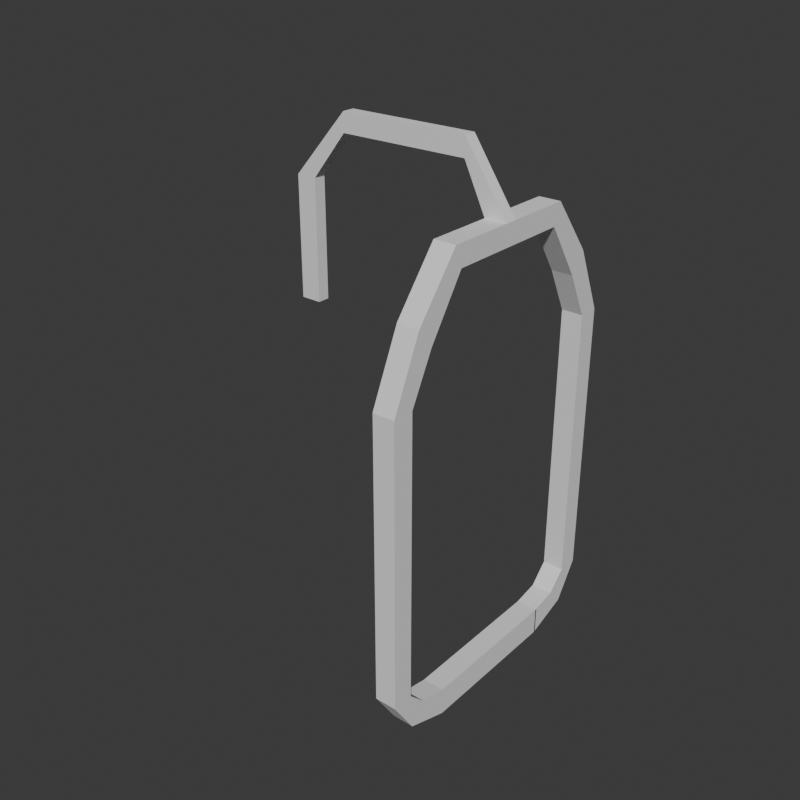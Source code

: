 # Source: shield_effect.blend  (saved by Blender 5.2.45; exported with 4.5.12 LTS)
import bpy
from mathutils import Matrix  # noqa: F401  (used for matrix-valued properties, if any)

bpy.ops.wm.read_factory_settings(use_empty=True)
scene = bpy.context.scene
scene.name = 'Scene'

# ---- collections
col_collection = bpy.data.collections.new('Collection'); scene.collection.children.link(col_collection)

# ---- world
world_world = bpy.data.worlds.new('World'); scene.world = world_world
world_world.use_nodes = True; world_world.node_tree.nodes.clear()
_N = world_world.node_tree.nodes; _L = world_world.node_tree.links
n0 = _N.new('ShaderNodeOutputWorld'); n0.name = 'World Output'; n0.location = (200, 100)
n1 = _N.new('ShaderNodeBackground'); n1.name = 'Background'; n1.location = (-200, 100)
n1.inputs[0].default_value = (0.05088, 0.05088, 0.05088, 1.0)
_L.new(n1.outputs[0], n0.inputs[0])
n0.is_active_output = True
world_world.color = (0.05088, 0.05088, 0.05088)
world_world.sun_shadow_jitter_overblur = 0.0

# ---- meshes
me_cube = bpy.data.meshes.new('Cube')
me_cube.from_pydata([(-4.117, -0.2883, 1.013), (-1.463, -0.2883, 2.215), (-4.117, 0.2883, 1.013), (-1.463, 0.2883, 2.215), (-3.156, -0.2883, 1.013), (-1.463, -0.2883, 1.867), (-3.156, 0.2883, 1.013), (-1.463, 0.2883, 1.867), (4.537, -0.2883, 2.215), (4.537, 0.2883, 2.215), (4.537, -0.2883, 1.867), (4.537, 0.2883, 1.867), (6.537, -0.2883, 1.034), (6.537, 0.2883, 1.034), (5.537, -0.2883, 1.034), (5.537, 0.2883, 1.034), (6.537, -0.2883, 0.6517), (6.537, 0.2883, 0.6517), (5.537, -0.2883, 0.6517), (5.537, 0.2883, 0.6517), (6.537, -3.346, 1.034), (5.537, -3.346, 1.034), (6.537, -3.0, 0.6517), (5.537, -3.0, 0.6517), (6.537, -3.564, -7.442), (5.537, -3.564, -7.442), (6.537, -3.564, -6.921), (5.537, -3.564, -6.921), (6.537, 3.636, -7.442), (5.537, 3.636, -7.442), (6.537, 3.636, -6.921), (5.537, 3.636, -6.921), (6.537, 3.346, 1.034), (5.537, 3.346, 1.034), (6.537, 3.0, 0.6517), (5.537, 3.0, 0.6517), (6.537, -3.346, 1.034), (5.537, -3.346, 1.034), (6.537, -3.0, 0.6517), (5.537, -3.0, 0.6517), (6.537, -5.354, 0.02039), (5.537, -5.354, 0.02039), (6.537, -4.646, -0.3479), (5.537, -4.646, -0.3479), (6.537, -6.707, -1.192), (5.537, -6.707, -1.192), (6.537, -5.707, -1.192), (5.537, -5.707, -1.192), (6.537, -6.707, -6.47), (5.537, -6.707, -6.47), (6.537, -5.707, -6.47), (5.537, -5.707, -6.47), (6.537, -5.59, -7.159), (5.537, -5.59, -7.159), (6.537, -4.824, -6.824), (5.537, -4.824, -6.824), (6.537, -3.564, -7.442), (5.537, -3.564, -7.442), (6.537, -3.564, -6.921), (5.537, -3.564, -6.921), (5.537, 3.346, 1.034), (6.537, 3.346, 1.034), (5.537, 3.0, 0.6517), (6.537, 3.0, 0.6517), (5.537, 5.354, 0.02039), (6.537, 5.354, 0.02039), (5.537, 4.646, -0.3479), (6.537, 4.646, -0.3479), (5.537, 6.707, -1.192), (6.537, 6.707, -1.192), (5.537, 5.707, -1.192), (6.537, 5.707, -1.192), (5.537, 6.707, -6.47), (6.537, 6.707, -6.47), (5.537, 5.707, -6.47), (6.537, 5.707, -6.47), (5.537, 5.59, -7.159), (6.537, 5.59, -7.159), (5.537, 4.824, -6.824), (6.537, 4.824, -6.824), (5.537, 3.564, -7.442), (6.537, 3.564, -7.442), (5.537, 3.564, -6.921), (6.537, 3.564, -6.921), (-4.117, -0.2883, -1.207), (-4.117, 0.2883, -1.207), (-3.156, -0.2883, -1.207), (-3.156, 0.2883, -1.207)], [], [(0, 1, 3, 2), (2, 3, 7, 6), (6, 7, 5, 4), (4, 5, 1, 0), (0, 2, 85, 84), (7, 3, 9, 11), (10, 11, 15, 14), (5, 7, 11, 10), (3, 1, 8, 9), (1, 5, 10, 8), (12, 14, 21, 20), (9, 8, 12, 13), (8, 10, 14, 12), (11, 9, 13, 15), (19, 17, 16, 18), (13, 17, 34, 32), (14, 15, 19, 18), (13, 12, 16, 17), (14, 18, 23, 21), (16, 12, 20, 22), (18, 16, 22, 23), (25, 27, 31, 29), (28, 29, 31, 30), (24, 25, 29, 28), (26, 24, 28, 30), (27, 26, 30, 31), (33, 32, 34, 35), (15, 13, 32, 33), (19, 15, 33, 35), (17, 19, 35, 34), (37, 39, 43, 41), (42, 40, 44, 46), (36, 37, 41, 40), (38, 36, 40, 42), (39, 38, 42, 43), (45, 47, 51, 49), (43, 42, 46, 47), (41, 43, 47, 45), (40, 41, 45, 44), (48, 49, 53, 52), (44, 45, 49, 48), (46, 44, 48, 50), (47, 46, 50, 51), (54, 52, 56, 58), (50, 48, 52, 54), (51, 50, 54, 55), (49, 51, 55, 53), (55, 54, 58, 59), (53, 55, 59, 57), (52, 53, 57, 56), (61, 63, 67, 65), (66, 64, 68, 70), (60, 61, 65, 64), (62, 60, 64, 66), (63, 62, 66, 67), (69, 71, 75, 73), (67, 66, 70, 71), (65, 67, 71, 69), (64, 65, 69, 68), (72, 73, 77, 76), (68, 69, 73, 72), (70, 68, 72, 74), (71, 70, 74, 75), (78, 76, 80, 82), (74, 72, 76, 78), (75, 74, 78, 79), (73, 75, 79, 77), (79, 78, 82, 83), (77, 79, 83, 81), (76, 77, 81, 80), (85, 87, 86, 84), (6, 4, 86, 87), (4, 0, 84, 86), (2, 6, 87, 85)])
_uv = me_cube.uv_layers.new(name='UVMap')
_uv.uv.foreach_set('vector', [0.375, 0.0, 0.625, 0.0, 0.625, 0.25, 0.375, 0.25, 0.375, 0.25, 0.625, 0.25, 0.625, 0.5, 0.375, 0.5, 0.375, 0.5, 0.625, 0.5, 0.625, 0.75, 0.375, 0.75, 0.375, 0.75, 0.625, 0.75, 0.625, 1.0, 0.375, 1.0, 0.375, 0.0, 0.375, 0.25, 0.375, 0.25, 0.375, 0.0, 0.625, 0.5, 0.625, 0.25, 0.625, 0.25, 0.625, 0.5, 0.625, 0.75, 0.625, 0.5, 0.625, 0.5, 0.625, 0.75, 0.625, 0.75, 0.625, 0.5, 0.625, 0.5, 0.625, 0.75, 0.625, 0.25, 0.625, 0.0, 0.625, 0.0, 0.625, 0.25, 0.625, 1.0, 0.625, 0.75, 0.625, 0.75, 0.625, 1.0, 0.625, 1.0, 0.625, 0.75, 0.625, 0.75, 0.625, 1.0, 0.625, 0.25, 0.625, 0.0, 0.625, 0.0, 0.625, 0.25, 0.625, 1.0, 0.625, 0.75, 0.625, 0.75, 0.625, 1.0, 0.625, 0.5, 0.625, 0.25, 0.625, 0.25, 0.625, 0.5, 0.625, 0.5, 0.875, 0.5, 0.875, 0.75, 0.625, 0.75, 0.625, 0.25, 0.625, 0.25, 0.625, 0.25, 0.625, 0.25, 0.625, 0.75, 0.625, 0.5, 0.625, 0.5, 0.625, 0.75, 0.625, 0.25, 0.625, 0.0, 0.625, 0.0, 0.625, 0.25, 0.625, 0.75, 0.625, 0.75, 0.625, 0.75, 0.625, 0.75, 0.625, 0.0, 0.625, 0.0, 0.625, 0.0, 0.625, 0.0, 0.625, 0.75, 0.875, 0.75, 0.875, 0.75, 0.625, 0.75, 0.625, 0.75, 0.625, 0.75, 0.625, 0.75, 0.625, 0.75, 0.625, 1.0, 0.625, 0.75, 0.625, 0.75, 0.625, 1.0, 0.625, 1.0, 0.625, 0.75, 0.625, 0.75, 0.625, 1.0, 0.625, 0.0, 0.625, 0.0, 0.625, 0.0, 0.625, 0.0, 0.625, 0.75, 0.875, 0.75, 0.875, 0.75, 0.625, 0.75, 0.625, 0.5, 0.625, 0.25, 0.625, 0.25, 0.625, 0.5, 0.625, 0.5, 0.625, 0.25, 0.625, 0.25, 0.625, 0.5, 0.625, 0.5, 0.625, 0.5, 0.625, 0.5, 0.625, 0.5, 0.875, 0.5, 0.625, 0.5, 0.625, 0.5, 0.875, 0.5, 0.625, 0.75, 0.625, 0.75, 0.625, 0.75, 0.625, 0.75, 0.625, 0.0, 0.625, 0.0, 0.625, 0.0, 0.625, 0.0, 0.625, 1.0, 0.625, 0.75, 0.625, 0.75, 0.625, 1.0, 0.625, 0.0, 0.625, 0.0, 0.625, 0.0, 0.625, 0.0, 0.625, 0.75, 0.875, 0.75, 0.875, 0.75, 0.625, 0.75, 0.625, 0.75, 0.625, 0.75, 0.625, 0.75, 0.625, 0.75, 0.625, 0.75, 0.875, 0.75, 0.875, 0.75, 0.625, 0.75, 0.625, 0.75, 0.625, 0.75, 0.625, 0.75, 0.625, 0.75, 0.625, 1.0, 0.625, 0.75, 0.625, 0.75, 0.625, 1.0, 0.625, 1.0, 0.625, 0.75, 0.625, 0.75, 0.625, 1.0, 0.625, 1.0, 0.625, 0.75, 0.625, 0.75, 0.625, 1.0, 0.625, 0.0, 0.625, 0.0, 0.625, 0.0, 0.625, 0.0, 0.625, 0.75, 0.875, 0.75, 0.875, 0.75, 0.625, 0.75, 0.625, 0.0, 0.625, 0.0, 0.625, 0.0, 0.625, 0.0, 0.625, 0.0, 0.625, 0.0, 0.625, 0.0, 0.625, 0.0, 0.625, 0.75, 0.875, 0.75, 0.875, 0.75, 0.625, 0.75, 0.625, 0.75, 0.625, 0.75, 0.625, 0.75, 0.625, 0.75, 0.625, 0.75, 0.875, 0.75, 0.875, 0.75, 0.625, 0.75, 0.625, 0.75, 0.625, 0.75, 0.625, 0.75, 0.625, 0.75, 0.625, 1.0, 0.625, 0.75, 0.625, 0.75, 0.625, 1.0, 0.625, 0.75, 0.625, 0.75, 0.625, 0.75, 0.625, 0.75, 0.625, 0.0, 0.625, 0.0, 0.625, 0.0, 0.625, 0.0, 0.625, 1.0, 0.625, 0.75, 0.625, 0.75, 0.625, 1.0, 0.625, 0.0, 0.625, 0.0, 0.625, 0.0, 0.625, 0.0, 0.625, 0.75, 0.875, 0.75, 0.875, 0.75, 0.625, 0.75, 0.625, 0.75, 0.625, 0.75, 0.625, 0.75, 0.625, 0.75, 0.625, 0.75, 0.875, 0.75, 0.875, 0.75, 0.625, 0.75, 0.625, 0.75, 0.625, 0.75, 0.625, 0.75, 0.625, 0.75, 0.625, 1.0, 0.625, 0.75, 0.625, 0.75, 0.625, 1.0, 0.625, 1.0, 0.625, 0.75, 0.625, 0.75, 0.625, 1.0, 0.625, 1.0, 0.625, 0.75, 0.625, 0.75, 0.625, 1.0, 0.625, 0.0, 0.625, 0.0, 0.625, 0.0, 0.625, 0.0, 0.625, 0.75, 0.875, 0.75, 0.875, 0.75, 0.625, 0.75, 0.625, 0.0, 0.625, 0.0, 0.625, 0.0, 0.625, 0.0, 0.625, 0.0, 0.625, 0.0, 0.625, 0.0, 0.625, 0.0, 0.625, 0.75, 0.875, 0.75, 0.875, 0.75, 0.625, 0.75, 0.625, 0.75, 0.625, 0.75, 0.625, 0.75, 0.625, 0.75, 0.625, 0.75, 0.875, 0.75, 0.875, 0.75, 0.625, 0.75, 0.625, 0.75, 0.625, 0.75, 0.625, 0.75, 0.625, 0.75, 0.625, 1.0, 0.625, 0.75, 0.625, 0.75, 0.625, 1.0, 0.125, 0.5, 0.375, 0.5, 0.375, 0.75, 0.125, 0.75, 0.375, 0.5, 0.375, 0.75, 0.375, 0.75, 0.375, 0.5, 0.375, 0.75, 0.375, 1.0, 0.375, 1.0, 0.375, 0.75, 0.375, 0.25, 0.375, 0.5, 0.375, 0.5, 0.375, 0.25])
me_cube.update()

# ---- objects
ob_cube = bpy.data.objects.new('Cube', me_cube)

# ---- transforms, parenting, visibility, modifiers, constraints
ob_cube.location = (0.0, 0.0, 0.0)
ob_cube.scale = (2.888, 2.888, 7.207)

# ---- collection membership
col_collection.objects.link(ob_cube)

# ---- scene / render settings (as saved in the file)
scene.frame_start = 1; scene.frame_end = 250; scene.frame_set(1)
scene.render.engine = 'BLENDER_EEVEE_NEXT'
scene.render.resolution_x = 512
scene.render.resolution_y = 512
scene.render.film_transparent = True
scene.render.bake_bias = 0.0
scene.render.bake_samples = 0
scene.cycles.sampling_pattern = 'TABULATED_SOBOL'
scene.eevee.use_volume_custom_range = False
scene.eevee.fast_gi_thickness_far = 0.0
bpy.context.view_layer.update()

# ---- added for rendering (the .blend has no active camera and no usable light): camera, sun
cam_auto = bpy.data.cameras.new('AutoCamera')
cam_auto.lens = 50.0
cam_auto.sensor_width = 36.0
cam_auto.clip_end = 1386.45
ob_auto_camera = bpy.data.objects.new('AutoCamera', cam_auto)
scene.collection.objects.link(ob_auto_camera)
ob_auto_camera.location = (82.4942, -94.8005, 44.3619)
ob_auto_camera.rotation_euler = (1.09748, -7.21219e-08, 0.694738)
scene.camera = ob_auto_camera
light_auto_sun = bpy.data.lights.new('AutoSun', 'SUN')
light_auto_sun.energy = 3.0
light_auto_sun.angle = 0.0523599
ob_auto_sun = bpy.data.objects.new('AutoSun', light_auto_sun)
scene.collection.objects.link(ob_auto_sun)
ob_auto_sun.rotation_euler = (0.872665, 0.174533, 0.523599)
bpy.context.view_layer.update()
